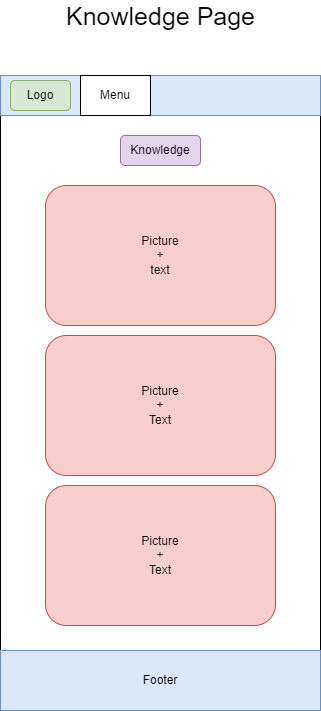

The diagram above was exported from draw.io. Its source (the exported page's mxGraphModel, read from the mxfile embedded in the PNG):
<mxGraphModel dx="1298" dy="674" grid="1" gridSize="10" guides="1" tooltips="1" connect="1" arrows="1" fold="1" page="1" pageScale="1" pageWidth="850" pageHeight="1100" math="0" shadow="0">
  <root>
    <mxCell id="0" />
    <mxCell id="1" parent="0" />
    <mxCell id="8ZCtPOWlvHlr9KFIksGW-3" value="" style="rounded=0;whiteSpace=wrap;html=1;" parent="1" vertex="1">
      <mxGeometry x="240" y="120" width="320" height="630" as="geometry" />
    </mxCell>
    <mxCell id="8ZCtPOWlvHlr9KFIksGW-4" value="" style="rounded=0;whiteSpace=wrap;html=1;fillColor=#dae8fc;strokeColor=#6c8ebf;" parent="1" vertex="1">
      <mxGeometry x="240" y="120" width="320" height="40" as="geometry" />
    </mxCell>
    <mxCell id="8ZCtPOWlvHlr9KFIksGW-5" value="Knowledge" style="rounded=1;whiteSpace=wrap;html=1;fillColor=#e1d5e7;strokeColor=#9673a6;" parent="1" vertex="1">
      <mxGeometry x="360" y="180" width="80" height="30" as="geometry" />
    </mxCell>
    <mxCell id="8ZCtPOWlvHlr9KFIksGW-12" value="" style="rounded=0;whiteSpace=wrap;html=1;fillColor=#dae8fc;strokeColor=#6c8ebf;" parent="1" vertex="1">
      <mxGeometry x="240" y="695" width="320" height="60" as="geometry" />
    </mxCell>
    <mxCell id="8ZCtPOWlvHlr9KFIksGW-15" value="" style="rounded=1;whiteSpace=wrap;html=1;fillColor=#d5e8d4;strokeColor=#82b366;" parent="1" vertex="1">
      <mxGeometry x="250" y="125" width="60" height="30" as="geometry" />
    </mxCell>
    <mxCell id="8ZCtPOWlvHlr9KFIksGW-16" value="Logo" style="text;html=1;align=center;verticalAlign=middle;whiteSpace=wrap;rounded=0;" parent="1" vertex="1">
      <mxGeometry x="250" y="125" width="60" height="30" as="geometry" />
    </mxCell>
    <mxCell id="8ZCtPOWlvHlr9KFIksGW-17" value="" style="rounded=0;whiteSpace=wrap;html=1;" parent="1" vertex="1">
      <mxGeometry x="320" y="120" width="70" height="40" as="geometry" />
    </mxCell>
    <mxCell id="8ZCtPOWlvHlr9KFIksGW-18" value="Menu" style="text;html=1;strokeColor=none;fillColor=none;align=center;verticalAlign=middle;whiteSpace=wrap;rounded=0;" parent="1" vertex="1">
      <mxGeometry x="325" y="125" width="60" height="30" as="geometry" />
    </mxCell>
    <mxCell id="8ZCtPOWlvHlr9KFIksGW-19" value="Footer" style="text;html=1;strokeColor=none;fillColor=none;align=center;verticalAlign=middle;whiteSpace=wrap;rounded=0;" parent="1" vertex="1">
      <mxGeometry x="370" y="710" width="60" height="30" as="geometry" />
    </mxCell>
    <mxCell id="PVXjfr9sxejMHsNwS1aU-2" value="&lt;span style=&quot;font-size: 25px&quot;&gt;Knowledge Page&lt;/span&gt;" style="text;html=1;align=center;verticalAlign=middle;resizable=0;points=[];autosize=1;strokeColor=none;fillColor=none;" vertex="1" parent="1">
      <mxGeometry x="300" y="50" width="200" height="20" as="geometry" />
    </mxCell>
    <mxCell id="PVXjfr9sxejMHsNwS1aU-63" value="Picture&lt;br&gt;+&lt;br&gt;text" style="rounded=1;whiteSpace=wrap;html=1;fontSize=12;fillColor=#f8cecc;strokeColor=#b85450;" vertex="1" parent="1">
      <mxGeometry x="285" y="230" width="230" height="140" as="geometry" />
    </mxCell>
    <mxCell id="PVXjfr9sxejMHsNwS1aU-64" value="Picture&lt;br&gt;+&lt;br&gt;Text" style="rounded=1;whiteSpace=wrap;html=1;fontSize=12;fillColor=#f8cecc;strokeColor=#b85450;" vertex="1" parent="1">
      <mxGeometry x="285" y="380" width="230" height="140" as="geometry" />
    </mxCell>
    <mxCell id="PVXjfr9sxejMHsNwS1aU-65" value="Picture&lt;br&gt;+&lt;br&gt;Text" style="rounded=1;whiteSpace=wrap;html=1;fontSize=12;fillColor=#f8cecc;strokeColor=#b85450;" vertex="1" parent="1">
      <mxGeometry x="285" y="530" width="230" height="140" as="geometry" />
    </mxCell>
  </root>
</mxGraphModel>